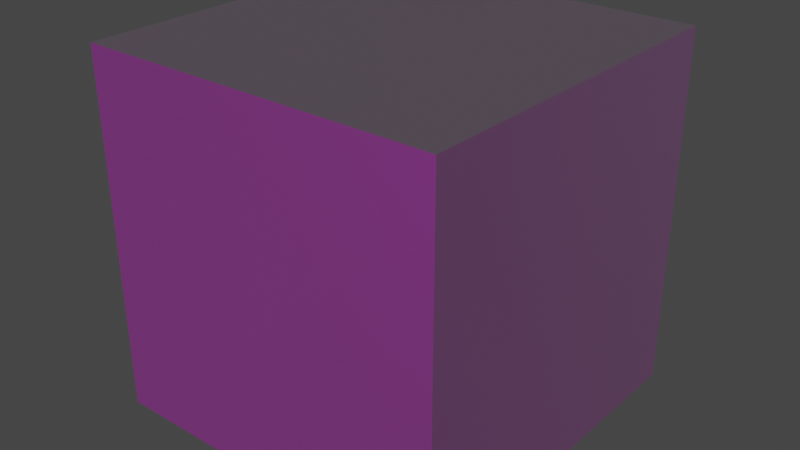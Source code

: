 # Source: Material_Cube_01.blend  (saved by Blender 3.1.7; exported with 4.5.12 LTS)
import bpy
from mathutils import Matrix  # noqa: F401  (used for matrix-valued properties, if any)

bpy.ops.wm.read_factory_settings(use_empty=True)
scene = bpy.context.scene
scene.name = 'Scene'

# ---- collections
col_collection = bpy.data.collections.new('Collection'); scene.collection.children.link(col_collection)

# ---- images (referenced by path relative to the original .blend; pixels are not part of the script)
import os
ASSET_DIR = os.environ.get("B2B_ASSET_DIR", "")  # directory of the original .blend (textures are referenced by path, not embedded)
HERE = os.path.dirname(os.path.abspath(__file__))  # packed textures are extracted next to this script under _unpacked/

def load_image(name, relpath, width, height, colorspace="sRGB"):
    """Load a texture the original file referenced (path relative to the .blend, or extracted next to this script)."""
    p = next((c for c in (os.path.join(HERE, relpath), os.path.join(ASSET_DIR, relpath)) if relpath and os.path.exists(c)), "")
    if p:
        img = bpy.data.images.load(p, check_existing=True)
        img.name = name
    else:  # same state as the original file: an image datablock whose file is absent (Cycles renders it pink)
        img = bpy.data.images.new(name, width, height)
        img.source = "FILE"
        img.filepath = "//" + (relpath or name)
    img.colorspace_settings.name = colorspace
    return img
img_mlk207_001_face_default_tiled_disp_png = load_image('MLK207_001_Face_Default_tiled_DISP.png', 'MLK207_001_Face_Default_tiled_DISP.png', 1024, 1024, 'Non-Color')
img_mlk207_001_face_default_tiled_alpha_png = load_image('MLK207_001_Face_Default_tiled_ALPHA.png', 'MLK207_001_Face_Default_tiled_ALPHA.png', 1024, 1024, 'Non-Color')
img_mlk211_001_face_default_tiled_base_png = load_image('MLK211_001_Face_Default_tiled_BASE.png', 'MLK211_001_Face_Default_tiled_BASE.png', 1024, 1024, 'sRGB')
img_mlk207_001_face_default_tiled_rough_png = load_image('MLK207_001_Face_Default_tiled_ROUGH.png', 'MLK207_001_Face_Default_tiled_ROUGH.png', 1024, 1024, 'Non-Color')
img_mlk207_001_face_default_tiled_nrm_png = load_image('MLK207_001_Face_Default_tiled_NRM.png', 'MLK207_001_Face_Default_tiled_NRM.png', 1024, 1024, 'Non-Color')
img_mlk207_001_face_default_tiled_mtl_png = load_image('MLK207_001_Face_Default_tiled_MTL.png', 'MLK207_001_Face_Default_tiled_MTL.png', 1024, 1024, 'Non-Color')

# ---- materials (node trees are filled in below, after node groups)
mat_generic = bpy.data.materials.new('Generic')
mat_generic.use_transparent_shadow = False

# ---- material node trees
mat_generic.use_nodes = True; mat_generic.node_tree.nodes.clear()
_N = mat_generic.node_tree.nodes; _L = mat_generic.node_tree.links
n0 = _N.new('NodeFrame'); n0.name = 'Frame'; n0.location = (-1270, 330)
n0.label = 'Mapping'
n0.width = 400
n1 = _N.new('NodeFrame'); n1.name = 'Frame.001'; n1.location = (-623, 530)
n1.label = 'Textures'
n1.width = 353
n2 = _N.new('ShaderNodeTexImage'); n2.name = 'Image Texture'; n2.location = (83, -1430)
n2.label = 'Displacement'
n2.image = img_mlk207_001_face_default_tiled_disp_png
n3 = _N.new('ShaderNodeTexImage'); n3.name = 'Image Texture.005'; n3.location = (83, -1150)
n3.label = 'Alpha'
n3.image = img_mlk207_001_face_default_tiled_alpha_png
n4 = _N.new('ShaderNodeMapping'); n4.name = 'Mapping'; n4.location = (230, -30)
n4.inputs[3].default_value = (0.01, 0.01, 0.01)
n5 = _N.new('NodeReroute'); n5.name = 'Reroute'; n5.location = (33, -821)
n5.width = 16
n5.socket_idname = 'NodeSocketVector'
n6 = _N.new('ShaderNodeTexCoord'); n6.name = 'Texture Coordinate'; n6.location = (30, -30)
n7 = _N.new('ShaderNodeNormalMap'); n7.name = 'Normal Map'; n7.location = (-193, -241)
n7.inputs[0].default_value = 0.5
n8 = _N.new('ShaderNodeTexImage'); n8.name = 'Image Texture.001'; n8.location = (83, -30)
n8.label = 'Base Color'
n8.image = img_mlk211_001_face_default_tiled_base_png
n9 = _N.new('ShaderNodeTexImage'); n9.name = 'Image Texture.003'; n9.location = (83, -590)
n9.label = 'Roughness'
n9.image = img_mlk207_001_face_default_tiled_rough_png
n9.interpolation = 'Cubic'
n10 = _N.new('ShaderNodeTexImage'); n10.name = 'Image Texture.004'; n10.location = (83, -870)
n10.label = 'Normal'
n10.image = img_mlk207_001_face_default_tiled_nrm_png
n11 = _N.new('ShaderNodeBsdfPrincipled'); n11.name = 'Principled BSDF'; n11.location = (271, 417)
n11.distribution = 'GGX'
n11.subsurface_method = 'RANDOM_WALK_SKIN'
n11.inputs[3].default_value = 1.45
n11.inputs[13].default_value = 0.125
n11.inputs[24].default_value = 0.1
n11.inputs[27].default_value = (0.0, 0.0, 0.0, 1.0)
n11.inputs[28].default_value = 1.0
n12 = _N.new('ShaderNodeOutputMaterial'); n12.name = 'Material Output'; n12.location = (883, -116)
n13 = _N.new('ShaderNodeDisplacement'); n13.name = 'Displacement'; n13.location = (145, -475)
n13.inputs[2].default_value = 5e-05
n14 = _N.new('ShaderNodeTexImage'); n14.name = 'Image Texture.002'; n14.location = (83, -310)
n14.label = 'Metallic'
n14.image = img_mlk207_001_face_default_tiled_mtl_png
n15 = _N.new('ShaderNodeMix'); n15.name = 'Mix'; n15.location = (-69, 528)
n15.data_type = 'RGBA'
n15.blend_type = 'MULTIPLY'
n15.inputs[0].default_value = 1.0
n2.parent = n1
n3.parent = n1
n4.parent = n0
n5.parent = n1
n6.parent = n0
n8.parent = n1
n9.parent = n1
n10.parent = n1
n14.parent = n1
_L.new(n2.outputs[0], n13.inputs[0])
_L.new(n14.outputs[0], n11.inputs[1])
_L.new(n9.outputs[0], n11.inputs[2])
_L.new(n10.outputs[0], n7.inputs[1])
_L.new(n7.outputs[0], n11.inputs[5])
_L.new(n3.outputs[0], n11.inputs[4])
_L.new(n5.outputs[0], n8.inputs[0])
_L.new(n5.outputs[0], n14.inputs[0])
_L.new(n5.outputs[0], n9.inputs[0])
_L.new(n5.outputs[0], n10.inputs[0])
_L.new(n5.outputs[0], n3.inputs[0])
_L.new(n5.outputs[0], n2.inputs[0])
_L.new(n4.outputs[0], n5.inputs[0])
_L.new(n6.outputs[2], n4.inputs[0])
_L.new(n11.outputs[0], n12.inputs[0])
_L.new(n13.outputs[0], n12.inputs[2])
_L.new(n8.outputs[0], n15.inputs[6])
_L.new(n15.outputs[2], n11.inputs[0])
n12.is_active_output = True

# ---- world
world_world = bpy.data.worlds.new('World'); scene.world = world_world
world_world.use_nodes = True; world_world.node_tree.nodes.clear()
_N = world_world.node_tree.nodes; _L = world_world.node_tree.links
n0 = _N.new('ShaderNodeOutputWorld'); n0.name = 'World Output'; n0.location = (300, 300)
n1 = _N.new('ShaderNodeBackground'); n1.name = 'Background'; n1.location = (10, 300)
n1.inputs[0].default_value = (0.05088, 0.05088, 0.05088, 1.0)
_L.new(n1.outputs[0], n0.inputs[0])
n0.is_active_output = True
world_world.color = (0.05088, 0.05088, 0.05088)
world_world.use_sun_shadow = False
world_world.sun_shadow_jitter_overblur = 0.0

# ---- meshes
me_cube = bpy.data.meshes.new('Cube')
me_cube.from_pydata([(1.0, 1.0, 1.0), (1.0, 1.0, -1.0), (1.0, -1.0, 1.0), (1.0, -1.0, -1.0), (-1.0, 1.0, 1.0), (-1.0, 1.0, -1.0), (-1.0, -1.0, 1.0), (-1.0, -1.0, -1.0)], [], [(0, 4, 6, 2), (3, 2, 6, 7), (7, 6, 4, 5), (5, 1, 3, 7), (1, 0, 2, 3), (5, 4, 0, 1)])
_uv = me_cube.uv_layers.new(name='UVMap')
_uv.uv.foreach_set('vector', [0.625, 0.5, 0.875, 0.5, 0.875, 0.75, 0.625, 0.75, 0.375, 0.75, 0.625, 0.75, 0.625, 1.0, 0.375, 1.0, 0.375, 0.0, 0.625, 0.0, 0.625, 0.25, 0.375, 0.25, 0.125, 0.5, 0.375, 0.5, 0.375, 0.75, 0.125, 0.75, 0.375, 0.5, 0.625, 0.5, 0.625, 0.75, 0.375, 0.75, 0.375, 0.25, 0.625, 0.25, 0.625, 0.5, 0.375, 0.5])
me_cube.materials.append(mat_generic)
me_cube.use_mirror_vertex_groups = False
me_cube.update()

# ---- objects
ob_cube = bpy.data.objects.new('Cube', me_cube)

# ---- transforms, parenting, visibility, modifiers, constraints
ob_cube.location = (0.0, 0.0, 0.0)
ob_cube.scale = (0.1, 0.1, 0.1)
ob_cube.lock_rotations_4d = False
ob_cube.empty_display_type = 'ARROWS'
ob_cube.lineart.crease_threshold = 0.0

# ---- collection membership
col_collection.objects.link(ob_cube)

# ---- scene / render settings (as saved in the file)
scene.frame_start = 1; scene.frame_end = 250; scene.frame_set(1)
scene.render.engine = 'BLENDER_EEVEE_NEXT'
scene.cycles.sampling_pattern = 'TABULATED_SOBOL'
scene.cycles.use_light_tree = False
scene.view_settings.view_transform = 'Filmic'
bpy.context.view_layer.update()

# ---- added for rendering (the .blend has no active camera and no usable light): camera, sun
cam_auto = bpy.data.cameras.new('AutoCamera')
cam_auto.lens = 50.0
cam_auto.sensor_width = 36.0
cam_auto.clip_end = 1000.0
ob_auto_camera = bpy.data.objects.new('AutoCamera', cam_auto)
scene.collection.objects.link(ob_auto_camera)
ob_auto_camera.location = (0.320507, -0.384609, 0.256406)
ob_auto_camera.rotation_euler = (1.09748, -7.21219e-08, 0.694738)
scene.camera = ob_auto_camera
light_auto_sun = bpy.data.lights.new('AutoSun', 'SUN')
light_auto_sun.energy = 3.0
light_auto_sun.angle = 0.0523599
ob_auto_sun = bpy.data.objects.new('AutoSun', light_auto_sun)
scene.collection.objects.link(ob_auto_sun)
ob_auto_sun.rotation_euler = (0.872665, 0.174533, 0.523599)
bpy.context.view_layer.update()
